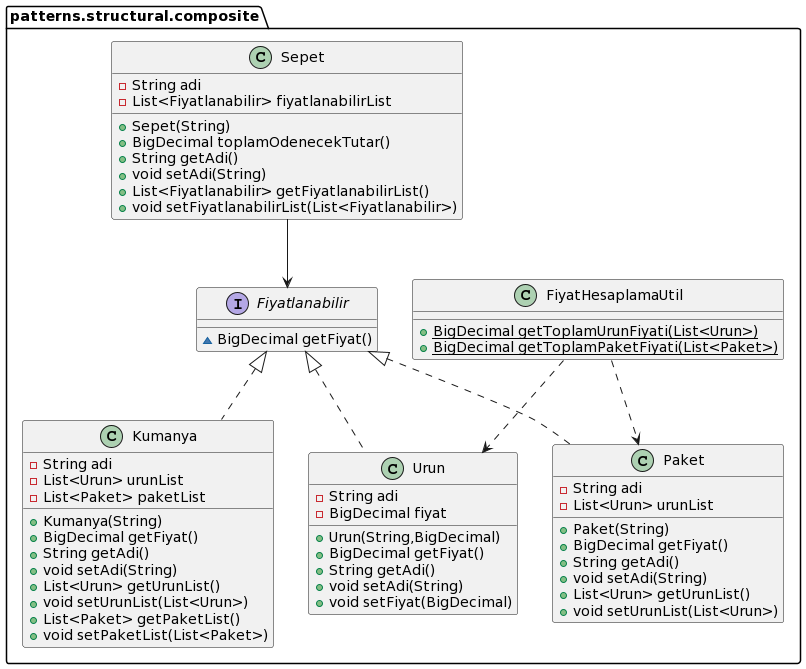

The diagram above was rendered by PlantUML. Its source (embedded in the PNG):
@startuml
class patterns.structural.composite.Kumanya {
- String adi
- List<Urun> urunList
- List<Paket> paketList
+ Kumanya(String)
+ BigDecimal getFiyat()
+ String getAdi()
+ void setAdi(String)
+ List<Urun> getUrunList()
+ void setUrunList(List<Urun>)
+ List<Paket> getPaketList()
+ void setPaketList(List<Paket>)
}
interface patterns.structural.composite.Fiyatlanabilir {
~ BigDecimal getFiyat()
}
class patterns.structural.composite.FiyatHesaplamaUtil {
+ {static} BigDecimal getToplamUrunFiyati(List<Urun>)
+ {static} BigDecimal getToplamPaketFiyati(List<Paket>)
}
class patterns.structural.composite.Urun {
- String adi
- BigDecimal fiyat
+ Urun(String,BigDecimal)
+ BigDecimal getFiyat()
+ String getAdi()
+ void setAdi(String)
+ void setFiyat(BigDecimal)
}
class patterns.structural.composite.Paket {
- String adi
- List<Urun> urunList
+ Paket(String)
+ BigDecimal getFiyat()
+ String getAdi()
+ void setAdi(String)
+ List<Urun> getUrunList()
+ void setUrunList(List<Urun>)
}
class patterns.structural.composite.Sepet {
- String adi
- List<Fiyatlanabilir> fiyatlanabilirList
+ Sepet(String)
+ BigDecimal toplamOdenecekTutar()
+ String getAdi()
+ void setAdi(String)
+ List<Fiyatlanabilir> getFiyatlanabilirList()
+ void setFiyatlanabilirList(List<Fiyatlanabilir>)
}
patterns.structural.composite.Sepet --> patterns.structural.composite.Fiyatlanabilir
patterns.structural.composite.FiyatHesaplamaUtil ..> patterns.structural.composite.Paket
patterns.structural.composite.FiyatHesaplamaUtil ..> patterns.structural.composite.Urun
patterns.structural.composite.Fiyatlanabilir <|.. patterns.structural.composite.Kumanya
patterns.structural.composite.Fiyatlanabilir <|.. patterns.structural.composite.Urun
patterns.structural.composite.Fiyatlanabilir <|.. patterns.structural.composite.Paket
@enduml